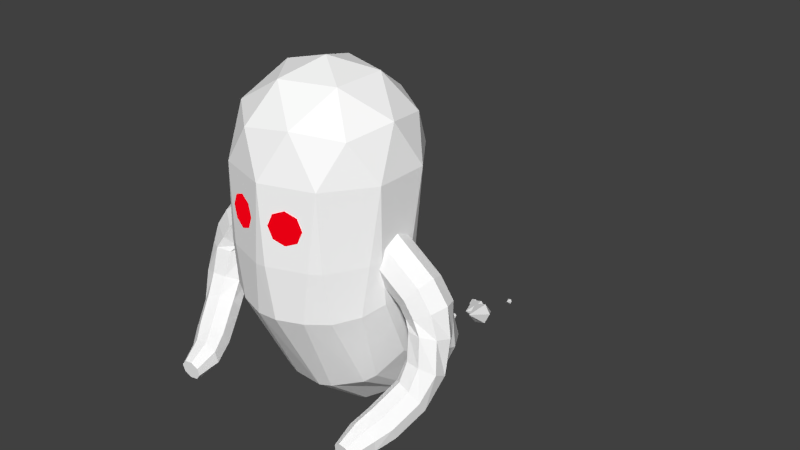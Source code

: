 # Source: Ghost.blend  (saved by Blender 2.75.0; exported with 4.5.12 LTS)
import bpy
from mathutils import Matrix  # noqa: F401  (used for matrix-valued properties, if any)

bpy.ops.wm.read_factory_settings(use_empty=True)
scene = bpy.context.scene
scene.name = 'Scene'

# ---- collections
col_collection_1 = bpy.data.collections.new('Collection 1'); scene.collection.children.link(col_collection_1)

# ---- materials (node trees are filled in below, after node groups)
mat_material = bpy.data.materials.new('Material')
mat_material.alpha_threshold = 0.0
mat_material.roughness = 0.5
mat_material_001 = bpy.data.materials.new('Material.001')
mat_material_001.alpha_threshold = 0.0
mat_material_001.diffuse_color = (0.8, 0.0, 0.008153, 1.0)
mat_material_001.roughness = 0.5

# ---- material node trees
mat_material.use_nodes = True; mat_material.node_tree.nodes.clear()
_N = mat_material.node_tree.nodes; _L = mat_material.node_tree.links
n0 = _N.new('ShaderNodeOutputMaterial'); n0.name = 'Material Output'; n0.location = (300, 300)
n1 = _N.new('ShaderNodeBsdfDiffuse'); n1.name = 'Diffuse BSDF'; n1.location = (10, 300)
n1.inputs[0].default_value = (1.0, 1.0, 1.0, 1.0)
_L.new(n1.outputs[0], n0.inputs[0])
n0.is_active_output = True
mat_material_001.use_nodes = True; mat_material_001.node_tree.nodes.clear()
_N = mat_material_001.node_tree.nodes; _L = mat_material_001.node_tree.links
n0 = _N.new('ShaderNodeOutputMaterial'); n0.name = 'Material Output'; n0.location = (300, 300)
n1 = _N.new('ShaderNodeEmission'); n1.name = 'Emission'; n1.location = (10, 300)
n1.inputs[0].default_value = (0.8, 0.0, 0.006483, 1.0)
_L.new(n1.outputs[0], n0.inputs[0])
n0.is_active_output = True

# ---- world
world_world = bpy.data.worlds.new('World'); scene.world = world_world
world_world.color = (0.05088, 0.05088, 0.05088)
world_world.use_sun_shadow = False
world_world.sun_shadow_jitter_overblur = 0.0
world_world.cycles.sampling_method = 'MANUAL'
world_world.cycles.sample_map_resolution = 256

# ---- meshes
me_cylinder_003 = bpy.data.meshes.new('Cylinder.003')
me_cylinder_003.from_pydata([(-7.904, 1.0, 13.39), (-7.904, 0.7071, 14.09), (-7.904, -4.371e-08, 14.39), (-7.904, -0.7071, 14.09), (-7.904, -1.0, 13.39), (-7.904, -0.7071, 12.68), (-7.904, 1.192e-08, 12.39), (-7.904, 0.7071, 12.68), (-3.008, -4.074, 7.426), (-3.008, -3.04, 7.487), (-2.909, -2.03, 8.015), (-2.909, -0.7233, 9.182), (-3.263, 0.1732, 10.4), (-3.988, 0.6303, 11.8), (-4.593, 1.0, 12.64), (-5.34, 1.0, 13.02), (-5.196, 0.7071, 13.72), (-4.211, 0.7071, 13.24), (-3.438, 0.4666, 12.18), (-2.697, 0.07175, 10.72), (-2.327, -0.8768, 9.367), (-2.333, -2.135, 8.229), (-2.489, -3.078, 7.699), (-2.67, -4.099, 7.564), (-5.136, -4.371e-08, 14.0), (-4.053, -4.371e-08, 13.49), (-3.21, -0.1053, 12.48), (-2.463, -0.4019, 11.11), (-2.086, -1.248, 9.816), (-2.095, -2.391, 8.745), (-2.274, -3.17, 8.21), (-2.53, -4.158, 7.897), (-5.196, -0.7071, 13.72), (-4.211, -0.7071, 13.24), (-3.438, -0.7504, 12.53), (-2.592, -1.046, 11.44), (-2.327, -1.618, 10.26), (-2.333, -2.647, 9.261), (-2.489, -3.261, 8.721), (-2.67, -4.218, 8.23), (-5.34, -1.0, 13.02), (-4.593, -1.0, 12.64), (-3.988, -1.091, 12.3), (-3.263, -1.301, 11.28), (-2.909, -1.772, 10.45), (-2.909, -2.753, 9.474), (-3.008, -3.299, 8.933), (-3.008, -4.243, 8.368), (-5.484, -0.7071, 12.33), (-4.974, -0.7071, 12.05), (-4.539, -0.9271, 11.93), (-3.829, -1.199, 10.96), (-3.491, -1.618, 10.26), (-3.485, -2.647, 9.261), (-3.528, -3.261, 8.721), (-3.347, -4.218, 8.23), (-5.544, 1.192e-08, 12.05), (-5.132, 1.192e-08, 11.8), (-4.767, -0.3553, 11.62), (-4.063, -0.7254, 10.57), (-3.732, -1.248, 9.816), (-3.723, -2.391, 8.745), (-3.743, -3.17, 8.21), (-3.487, -4.158, 7.897), (-5.484, 0.7071, 12.33), (-4.974, 0.7071, 12.05), (-4.539, 0.2898, 11.57), (-3.829, -0.157, 10.34), (-3.491, -0.8768, 9.367), (-3.485, -2.135, 8.229), (-3.528, -3.078, 7.699), (-3.347, -4.099, 7.564)], [], [(15, 0, 1, 16), (16, 1, 2, 24), (24, 2, 3, 32), (32, 3, 4, 40), (40, 4, 5, 48), (48, 5, 6, 56), (1, 0, 7, 6, 5, 4, 3, 2), (64, 7, 0, 15), (56, 6, 7, 64), (63, 71, 8, 23, 31, 39, 47, 55), (63, 62, 70, 71), (62, 61, 69, 70), (61, 60, 68, 69), (60, 59, 67, 68), (59, 58, 66, 67), (58, 57, 65, 66), (57, 56, 64, 65), (71, 70, 9, 8), (70, 69, 10, 9), (69, 68, 11, 10), (68, 67, 12, 11), (67, 66, 13, 12), (66, 65, 14, 13), (65, 64, 15, 14), (55, 54, 62, 63), (54, 53, 61, 62), (53, 52, 60, 61), (52, 51, 59, 60), (51, 50, 58, 59), (50, 49, 57, 58), (49, 48, 56, 57), (47, 46, 54, 55), (46, 45, 53, 54), (45, 44, 52, 53), (44, 43, 51, 52), (43, 42, 50, 51), (42, 41, 49, 50), (41, 40, 48, 49), (39, 38, 46, 47), (38, 37, 45, 46), (37, 36, 44, 45), (36, 35, 43, 44), (35, 34, 42, 43), (34, 33, 41, 42), (33, 32, 40, 41), (31, 30, 38, 39), (30, 29, 37, 38), (29, 28, 36, 37), (28, 27, 35, 36), (27, 26, 34, 35), (26, 25, 33, 34), (25, 24, 32, 33), (23, 22, 30, 31), (22, 21, 29, 30), (21, 20, 28, 29), (20, 19, 27, 28), (19, 18, 26, 27), (18, 17, 25, 26), (17, 16, 24, 25), (8, 9, 22, 23), (9, 10, 21, 22), (10, 11, 20, 21), (11, 12, 19, 20), (12, 13, 18, 19), (13, 14, 17, 18), (14, 15, 16, 17)])
me_cylinder_003.materials.append(mat_material)
me_cylinder_003.use_remesh_preserve_volume = False
me_cylinder_003.use_remesh_preserve_attributes = False
me_cylinder_003.use_mirror_vertex_groups = False
me_cylinder_003.update()
me_circle_004 = bpy.data.meshes.new('Circle.004')
me_circle_004.from_pydata([(0.0, 1.0, 0.0), (-0.7071, 0.7071, 0.0), (-1.0, -4.371e-08, 0.0), (-0.7071, -0.7071, 0.0), (8.742e-08, -1.0, 0.0), (0.7071, -0.7071, 0.0), (1.0, 1.192e-08, 0.0), (0.7071, 0.7071, 0.0)], [], [(1, 2, 3, 4, 5, 6, 7, 0)])
me_circle_004.materials.append(mat_material_001)
me_circle_004.use_remesh_preserve_volume = False
me_circle_004.use_remesh_preserve_attributes = False
me_circle_004.use_mirror_vertex_groups = False
me_circle_004.update()
me_circle_003 = bpy.data.meshes.new('Circle.003')
me_circle_003.from_pydata([(0.0, 1.0, 0.0), (-0.7071, 0.7071, 0.0), (-1.0, -4.371e-08, 0.0), (-0.7071, -0.7071, 0.0), (8.742e-08, -1.0, 0.0), (0.7071, -0.7071, 0.0), (1.0, 1.192e-08, 0.0), (0.7071, 0.7071, 0.0)], [], [(1, 2, 3, 4, 5, 6, 7, 0)])
me_circle_003.materials.append(mat_material_001)
me_circle_003.use_remesh_preserve_volume = False
me_circle_003.use_remesh_preserve_attributes = False
me_circle_003.use_mirror_vertex_groups = False
me_circle_003.update()
me_cone_006 = bpy.data.meshes.new('Cone.006')
me_cone_006.from_pydata([(0.0, 1.0, -1.0), (0.866, 0.5, -1.0), (0.866, -0.5, -1.0), (-8.742e-08, -1.0, -1.0), (0.0, 0.0, 1.0), (-0.866, -0.5, -1.0), (-0.866, 0.5, -1.0), (-0.0004777, 0.9999, -0.9997), (-0.8665, 0.4999, -0.9997), (-0.8665, -0.5001, -0.9997), (-0.0004777, -1.0, -0.9997), (-0.0004775, -5.938e-05, -3.0), (0.8655, -0.5001, -0.9997), (0.8655, 0.4999, -0.9997)], [], [(5, 4, 6), (0, 4, 1), (3, 4, 5), (2, 4, 3), (6, 4, 0), (1, 4, 2), (0, 1, 2, 3, 5, 6), (12, 11, 13), (7, 11, 8), (10, 11, 12), (9, 11, 10), (13, 11, 7), (8, 11, 9)])
me_cone_006.use_remesh_preserve_volume = False
me_cone_006.use_remesh_preserve_attributes = False
me_cone_006.use_mirror_vertex_groups = False
me_cone_006.update()
me_cone_005 = bpy.data.meshes.new('Cone.005')
me_cone_005.from_pydata([(0.0, 1.0, -1.0), (0.866, 0.5, -1.0), (0.866, -0.5, -1.0), (-8.742e-08, -1.0, -1.0), (0.0, 0.0, 1.0), (-0.866, -0.5, -1.0), (-0.866, 0.5, -1.0), (-0.0004777, 0.9999, -0.9997), (-0.8665, 0.4999, -0.9997), (-0.8665, -0.5001, -0.9997), (-0.0004777, -1.0, -0.9997), (-0.0004775, -5.938e-05, -3.0), (0.8655, -0.5001, -0.9997), (0.8655, 0.4999, -0.9997)], [], [(5, 4, 6), (0, 4, 1), (3, 4, 5), (2, 4, 3), (6, 4, 0), (1, 4, 2), (0, 1, 2, 3, 5, 6), (12, 11, 13), (7, 11, 8), (10, 11, 12), (9, 11, 10), (13, 11, 7), (8, 11, 9)])
me_cone_005.use_remesh_preserve_volume = False
me_cone_005.use_remesh_preserve_attributes = False
me_cone_005.use_mirror_vertex_groups = False
me_cone_005.update()
me_cone_004 = bpy.data.meshes.new('Cone.004')
me_cone_004.from_pydata([(0.0, 1.0, -1.0), (0.866, 0.5, -1.0), (0.866, -0.5, -1.0), (-8.742e-08, -1.0, -1.0), (0.0, 0.0, 1.0), (-0.866, -0.5, -1.0), (-0.866, 0.5, -1.0), (-0.0004777, 0.9999, -0.9997), (-0.8665, 0.4999, -0.9997), (-0.8665, -0.5001, -0.9997), (-0.0004777, -1.0, -0.9997), (-0.0004775, -5.938e-05, -3.0), (0.8655, -0.5001, -0.9997), (0.8655, 0.4999, -0.9997)], [], [(5, 4, 6), (0, 4, 1), (3, 4, 5), (2, 4, 3), (6, 4, 0), (1, 4, 2), (0, 1, 2, 3, 5, 6), (12, 11, 13), (7, 11, 8), (10, 11, 12), (9, 11, 10), (13, 11, 7), (8, 11, 9)])
me_cone_004.use_remesh_preserve_volume = False
me_cone_004.use_remesh_preserve_attributes = False
me_cone_004.use_mirror_vertex_groups = False
me_cone_004.update()
me_cone_003 = bpy.data.meshes.new('Cone.003')
me_cone_003.from_pydata([(0.0, 1.0, -1.0), (0.866, 0.5, -1.0), (0.866, -0.5, -1.0), (-8.742e-08, -1.0, -1.0), (0.0, 0.0, 1.0), (-0.866, -0.5, -1.0), (-0.866, 0.5, -1.0), (-0.0004777, 0.9999, -0.9997), (-0.8665, 0.4999, -0.9997), (-0.8665, -0.5001, -0.9997), (-0.0004777, -1.0, -0.9997), (-0.0004775, -5.938e-05, -3.0), (0.8655, -0.5001, -0.9997), (0.8655, 0.4999, -0.9997)], [], [(5, 4, 6), (0, 4, 1), (3, 4, 5), (2, 4, 3), (6, 4, 0), (1, 4, 2), (0, 1, 2, 3, 5, 6), (12, 11, 13), (7, 11, 8), (10, 11, 12), (9, 11, 10), (13, 11, 7), (8, 11, 9)])
me_cone_003.use_remesh_preserve_volume = False
me_cone_003.use_remesh_preserve_attributes = False
me_cone_003.use_mirror_vertex_groups = False
me_cone_003.update()
me_cone_002 = bpy.data.meshes.new('Cone.002')
me_cone_002.from_pydata([(0.0, 1.0, -1.0), (0.866, 0.5, -1.0), (0.866, -0.5, -1.0), (-8.742e-08, -1.0, -1.0), (0.0, 0.0, 1.0), (-0.866, -0.5, -1.0), (-0.866, 0.5, -1.0), (-0.0004777, 0.9999, -0.9997), (-0.8665, 0.4999, -0.9997), (-0.8665, -0.5001, -0.9997), (-0.0004777, -1.0, -0.9997), (-0.0004775, -5.938e-05, -3.0), (0.8655, -0.5001, -0.9997), (0.8655, 0.4999, -0.9997)], [], [(5, 4, 6), (0, 4, 1), (3, 4, 5), (2, 4, 3), (6, 4, 0), (1, 4, 2), (0, 1, 2, 3, 5, 6), (12, 11, 13), (7, 11, 8), (10, 11, 12), (9, 11, 10), (13, 11, 7), (8, 11, 9)])
me_cone_002.use_remesh_preserve_volume = False
me_cone_002.use_remesh_preserve_attributes = False
me_cone_002.use_mirror_vertex_groups = False
me_cone_002.update()
me_cone_001 = bpy.data.meshes.new('Cone.001')
me_cone_001.from_pydata([(0.0, 1.0, -1.0), (0.866, 0.5, -1.0), (0.866, -0.5, -1.0), (-8.742e-08, -1.0, -1.0), (0.0, 0.0, 1.0), (-0.866, -0.5, -1.0), (-0.866, 0.5, -1.0), (-0.0004777, 0.9999, -0.9997), (-0.8665, 0.4999, -0.9997), (-0.8665, -0.5001, -0.9997), (-0.0004777, -1.0, -0.9997), (-0.0004775, -5.938e-05, -3.0), (0.8655, -0.5001, -0.9997), (0.8655, 0.4999, -0.9997)], [], [(5, 4, 6), (0, 4, 1), (3, 4, 5), (2, 4, 3), (6, 4, 0), (1, 4, 2), (0, 1, 2, 3, 5, 6), (12, 11, 13), (7, 11, 8), (10, 11, 12), (9, 11, 10), (13, 11, 7), (8, 11, 9)])
me_cone_001.use_remesh_preserve_volume = False
me_cone_001.use_remesh_preserve_attributes = False
me_cone_001.use_mirror_vertex_groups = False
me_cone_001.update()
me_cone = bpy.data.meshes.new('Cone')
me_cone.from_pydata([(0.0, 1.0, -1.0), (0.866, 0.5, -1.0), (0.866, -0.5, -1.0), (-8.742e-08, -1.0, -1.0), (0.0, 0.0, 1.0), (-0.866, -0.5, -1.0), (-0.866, 0.5, -1.0), (-0.0004777, 0.9999, -0.9997), (-0.8665, 0.4999, -0.9997), (-0.8665, -0.5001, -0.9997), (-0.0004777, -1.0, -0.9997), (-0.0004775, -5.938e-05, -3.0), (0.8655, -0.5001, -0.9997), (0.8655, 0.4999, -0.9997)], [], [(5, 4, 6), (0, 4, 1), (3, 4, 5), (2, 4, 3), (6, 4, 0), (1, 4, 2), (0, 1, 2, 3, 5, 6), (12, 11, 13), (7, 11, 8), (10, 11, 12), (9, 11, 10), (13, 11, 7), (8, 11, 9)])
me_cone.use_remesh_preserve_volume = False
me_cone.use_remesh_preserve_attributes = False
me_cone.use_mirror_vertex_groups = False
me_cone.update()
me_cylinder = bpy.data.meshes.new('Cylinder')
me_cylinder.from_pydata([(-7.904, 1.0, 13.39), (-7.904, 0.7071, 14.09), (-7.904, -4.371e-08, 14.39), (-7.904, -0.7071, 14.09), (-7.904, -1.0, 13.39), (-7.904, -0.7071, 12.68), (-7.904, 1.192e-08, 12.39), (-7.904, 0.7071, 12.68), (-3.008, -4.074, 7.426), (-3.008, -3.04, 7.487), (-2.909, -2.03, 8.015), (-2.909, -0.7233, 9.182), (-3.263, 0.1732, 10.4), (-3.988, 0.6303, 11.8), (-4.593, 1.0, 12.64), (-5.34, 1.0, 13.02), (-5.196, 0.7071, 13.72), (-4.211, 0.7071, 13.24), (-3.438, 0.4666, 12.18), (-2.697, 0.07175, 10.72), (-2.327, -0.8768, 9.367), (-2.333, -2.135, 8.229), (-2.489, -3.078, 7.699), (-2.67, -4.099, 7.564), (-5.136, -4.371e-08, 14.0), (-4.053, -4.371e-08, 13.49), (-3.21, -0.1053, 12.48), (-2.463, -0.4019, 11.11), (-2.086, -1.248, 9.816), (-2.095, -2.391, 8.745), (-2.274, -3.17, 8.21), (-2.53, -4.158, 7.897), (-5.196, -0.7071, 13.72), (-4.211, -0.7071, 13.24), (-3.438, -0.7504, 12.53), (-2.592, -1.046, 11.44), (-2.327, -1.618, 10.26), (-2.333, -2.647, 9.261), (-2.489, -3.261, 8.721), (-2.67, -4.218, 8.23), (-5.34, -1.0, 13.02), (-4.593, -1.0, 12.64), (-3.988, -1.091, 12.3), (-3.263, -1.301, 11.28), (-2.909, -1.772, 10.45), (-2.909, -2.753, 9.474), (-3.008, -3.299, 8.933), (-3.008, -4.243, 8.368), (-5.484, -0.7071, 12.33), (-4.974, -0.7071, 12.05), (-4.539, -0.9271, 11.93), (-3.829, -1.199, 10.96), (-3.491, -1.618, 10.26), (-3.485, -2.647, 9.261), (-3.528, -3.261, 8.721), (-3.347, -4.218, 8.23), (-5.544, 1.192e-08, 12.05), (-5.132, 1.192e-08, 11.8), (-4.767, -0.3553, 11.62), (-4.063, -0.7254, 10.57), (-3.732, -1.248, 9.816), (-3.723, -2.391, 8.745), (-3.743, -3.17, 8.21), (-3.487, -4.158, 7.897), (-5.484, 0.7071, 12.33), (-4.974, 0.7071, 12.05), (-4.539, 0.2898, 11.57), (-3.829, -0.157, 10.34), (-3.491, -0.8768, 9.367), (-3.485, -2.135, 8.229), (-3.528, -3.078, 7.699), (-3.347, -4.099, 7.564)], [], [(15, 0, 1, 16), (16, 1, 2, 24), (24, 2, 3, 32), (32, 3, 4, 40), (40, 4, 5, 48), (48, 5, 6, 56), (1, 0, 7, 6, 5, 4, 3, 2), (64, 7, 0, 15), (56, 6, 7, 64), (63, 71, 8, 23, 31, 39, 47, 55), (63, 62, 70, 71), (62, 61, 69, 70), (61, 60, 68, 69), (60, 59, 67, 68), (59, 58, 66, 67), (58, 57, 65, 66), (57, 56, 64, 65), (71, 70, 9, 8), (70, 69, 10, 9), (69, 68, 11, 10), (68, 67, 12, 11), (67, 66, 13, 12), (66, 65, 14, 13), (65, 64, 15, 14), (55, 54, 62, 63), (54, 53, 61, 62), (53, 52, 60, 61), (52, 51, 59, 60), (51, 50, 58, 59), (50, 49, 57, 58), (49, 48, 56, 57), (47, 46, 54, 55), (46, 45, 53, 54), (45, 44, 52, 53), (44, 43, 51, 52), (43, 42, 50, 51), (42, 41, 49, 50), (41, 40, 48, 49), (39, 38, 46, 47), (38, 37, 45, 46), (37, 36, 44, 45), (36, 35, 43, 44), (35, 34, 42, 43), (34, 33, 41, 42), (33, 32, 40, 41), (31, 30, 38, 39), (30, 29, 37, 38), (29, 28, 36, 37), (28, 27, 35, 36), (27, 26, 34, 35), (26, 25, 33, 34), (25, 24, 32, 33), (23, 22, 30, 31), (22, 21, 29, 30), (21, 20, 28, 29), (20, 19, 27, 28), (19, 18, 26, 27), (18, 17, 25, 26), (17, 16, 24, 25), (8, 9, 22, 23), (9, 10, 21, 22), (10, 11, 20, 21), (11, 12, 19, 20), (12, 13, 18, 19), (13, 14, 17, 18), (14, 15, 16, 17)])
me_cylinder.materials.append(mat_material)
me_cylinder.use_remesh_preserve_volume = False
me_cylinder.use_remesh_preserve_attributes = False
me_cylinder.use_mirror_vertex_groups = False
me_cylinder.update()
me_icosphere = bpy.data.meshes.new('Icosphere')
me_icosphere.from_pydata([(0.0, 0.0, -2.584), (0.7236, -0.5257, -2.031), (-0.2764, -0.8506, -2.031), (-0.8944, 0.0, -2.031), (-0.2764, 0.8506, -2.031), (0.7236, 0.5257, -2.031), (0.2197, -1.388, 0.4064), (-0.5753, -1.33, 0.6582), (-0.5753, -1.143, 1.473), (0.2197, -1.085, 1.725), (0.7111, -1.237, 1.066), (-3.008e-07, -1.811, 1.271), (-0.1625, -0.5, -2.435), (0.4253, -0.309, -2.435), (0.2629, -0.809, -2.11), (0.8506, 0.0, -2.11), (0.4253, 0.309, -2.435), (-0.5257, 0.0, -2.435), (-0.6882, -0.5, -2.11), (-0.1625, 0.5, -2.435), (-0.6882, 0.5, -2.11), (0.2629, 0.809, -2.11), (0.9511, -0.309, -1.584), (0.9511, 0.309, -1.584), (0.0, -1.0, -1.584), (0.5878, -0.809, -1.584), (-0.9511, -0.309, -1.584), (-0.5878, -0.809, -1.584), (-0.5878, 0.809, -1.584), (-0.9511, 0.309, -1.584), (0.5878, 0.809, -1.584), (0.0, 1.0, -1.584), (0.5472, -1.386, 0.6921), (-0.209, -1.442, 0.4526), (-0.6763, -1.297, 1.08), (-0.209, -1.153, 1.706), (0.5472, -1.208, 1.467), (0.1292, -1.784, 0.8566), (0.418, -1.695, 1.244), (-0.3382, -1.75, 1.005), (-0.3382, -1.64, 1.483), (0.1292, -1.606, 1.631), (-0.8373, -0.3418, -0.3533), (0.8196, 0.462, -0.1773), (0.638, -0.5821, -0.3543), (-0.9009, 0.2155, -0.2191), (0.8196, -0.3357, -0.3125), (-0.6557, 0.7277, -0.1721), (0.9227, -0.08261, -0.3094), (-0.6557, -0.5883, -0.3951), (-0.9009, -0.08917, -0.2707), (0.638, 0.7085, -0.1355), (-0.4253, -0.7345, -0.3801), (-0.1314, 0.955, -0.09378), (-0.8373, 0.4812, -0.2139), (0.9227, 0.2221, -0.2578), (0.1382, -0.8426, -0.4382), (0.4321, 0.8879, -0.145), (-0.1314, -0.8286, -0.396), (-0.4253, 0.8608, -0.1097), (0.1382, 0.982, -0.129), (0.4321, -0.7484, -0.4223), (-0.8942, -0.303, -0.8237), (-0.06572, 1.007, -0.704), (0.0691, 1.019, -0.7228), (-0.8942, 0.4212, -0.7684), (0.8853, -0.2981, -0.8036), (-0.6217, 0.7951, -0.7398), (0.6129, 0.7872, -0.7208), (-0.926, -0.1735, -0.7941), (0.9369, 0.2902, -0.7784), (-0.6217, -0.677, -0.8522), (0.8853, 0.4133, -0.7493), (0.9369, -0.172, -0.8137), (0.5099, 0.8761, -0.7337), (0.5099, -0.758, -0.8584), (0.6129, -0.672, -0.8322), (0.0691, -0.9008, -0.8693), (-0.926, 0.2887, -0.7588), (-0.5066, 0.8643, -0.7149), (-0.06572, -0.8919, -0.849), (-0.5066, -0.7491, -0.8381), (-0.831, -0.1646, 0.5405), (0.7153, 0.1377, 0.7281), (0.3361, -0.8749, 0.03403), (-0.3265, 0.3721, 0.9066), (-0.6544, 0.2835, 0.7528), (0.6292, -0.6923, 0.2131), (-0.6544, -0.6784, 0.1559), (-0.7405, -0.5776, 0.2185), (0.8621, -0.2597, 0.4157), (-0.3265, -0.8792, 0.09713), (-0.1871, 0.4106, 0.9305), (0.1967, -0.9134, 0.01014), (-0.7405, 0.1827, 0.6903), (0.8621, -0.1352, 0.493), (-0.831, -0.2892, 0.4632), (0.3361, 0.4267, 0.8747), (0.6292, 0.2385, 0.7906), (-0.1871, -0.9177, 0.07324), (0.1967, 0.4652, 0.8986), (0.7153, -0.5915, 0.2756), (-0.776, -0.6501, 0.8585), (0.6505, -0.4209, 1.158), (-0.2031, -1.147, 0.2686), (0.2135, -1.119, 0.2077), (0.2135, -0.1467, 1.388), (0.6051, -0.9866, 0.4692), (-0.6325, -0.9513, 0.4178), (0.6505, -0.9386, 0.5093), (-0.6779, -0.9033, 0.4578), (-0.2765, -1.128, 0.2839), (-0.2031, -0.2129, 1.399), (-0.776, -0.7094, 0.809), (0.8099, -0.6623, 0.773), (-0.6779, -0.362, 1.138), (0.8099, -0.603, 0.8225), (0.287, -0.1651, 1.373), (-0.2765, -0.2312, 1.384), (0.6051, -0.3729, 1.198), (-0.6325, -0.314, 1.178), (0.287, -1.1, 0.223)], [], [(0, 13, 12), (1, 13, 15), (0, 12, 17), (0, 17, 19), (0, 19, 16), (1, 15, 22), (2, 14, 24), (3, 18, 26), (4, 20, 28), (5, 21, 30), (1, 22, 25), (2, 24, 27), (3, 26, 29), (4, 28, 31), (5, 30, 23), (6, 32, 37), (7, 33, 39), (8, 34, 40), (9, 35, 41), (10, 36, 38), (38, 41, 11), (38, 36, 41), (36, 9, 41), (41, 40, 11), (41, 35, 40), (35, 8, 40), (40, 39, 11), (40, 34, 39), (34, 7, 39), (39, 37, 11), (39, 33, 37), (33, 6, 37), (37, 38, 11), (37, 32, 38), (32, 10, 38), (83, 103, 116, 95), (83, 98, 119, 103), (97, 117, 119, 98), (92, 112, 106, 100), (92, 85, 118, 112), (86, 120, 118, 85), (82, 102, 115, 94), (82, 96, 113, 102), (89, 110, 113, 96), (91, 111, 108, 88), (91, 99, 104, 111), (93, 105, 104, 99), (87, 107, 121, 84), (87, 101, 109, 107), (90, 114, 109, 101), (97, 100, 106, 117), (30, 21, 31), (21, 4, 31), (86, 94, 115, 120), (28, 20, 29), (20, 3, 29), (89, 88, 108, 110), (26, 18, 27), (18, 2, 27), (93, 84, 121, 105), (24, 14, 25), (14, 1, 25), (90, 95, 116, 114), (22, 15, 23), (15, 5, 23), (16, 21, 5), (16, 19, 21), (19, 4, 21), (19, 20, 4), (19, 17, 20), (17, 3, 20), (17, 18, 3), (17, 12, 18), (12, 2, 18), (15, 16, 5), (15, 13, 16), (13, 0, 16), (12, 14, 2), (12, 13, 14), (13, 1, 14), (62, 71, 49, 42), (73, 70, 55, 48), (72, 43, 55, 70), (74, 57, 51, 68), (63, 79, 59, 53), (78, 45, 54, 65), (62, 42, 50, 69), (81, 80, 58, 52), (76, 44, 61, 75), (73, 48, 46, 66), (67, 65, 54, 47), (77, 75, 61, 56), (72, 68, 51, 43), (63, 53, 60, 64), (67, 47, 59, 79), (78, 69, 50, 45), (81, 52, 49, 71), (77, 56, 58, 80), (76, 66, 46, 44), (74, 64, 60, 57), (24, 25, 75, 77), (31, 63, 64), (29, 26, 69, 78), (24, 77, 80), (30, 31, 64, 74), (26, 27, 71, 62), (23, 72, 70), (31, 28, 79, 63), (26, 62, 69), (25, 76, 75), (28, 29, 65, 67), (23, 30, 68, 72), (28, 67, 79), (27, 81, 71), (25, 22, 66, 76), (22, 23, 70, 73), (30, 74, 68), (29, 78, 65), (27, 24, 80, 81), (22, 73, 66), (42, 49, 88, 89), (48, 55, 95, 90), (43, 83, 95, 55), (57, 97, 98, 51), (53, 59, 85, 92), (45, 82, 94, 54), (42, 89, 96, 50), (52, 58, 99, 91), (44, 87, 84, 61), (48, 90, 101, 46), (47, 54, 94, 86), (56, 61, 84, 93), (43, 51, 98, 83), (53, 92, 100, 60), (47, 86, 85, 59), (45, 50, 96, 82), (52, 91, 88, 49), (56, 93, 99, 58), (44, 46, 101, 87), (57, 60, 100, 97), (110, 108, 7), (114, 116, 10), (103, 36, 10, 116), (117, 9, 36, 119), (112, 118, 35), (102, 34, 8, 115), (110, 7, 34, 113), (111, 104, 33), (107, 32, 6, 121), (114, 10, 32, 109), (120, 115, 8), (105, 121, 6), (103, 119, 36), (112, 35, 9, 106), (120, 8, 35, 118), (102, 113, 34), (111, 33, 7, 108), (105, 6, 33, 104), (107, 109, 32), (117, 106, 9)])
me_icosphere.materials.append(mat_material)
me_icosphere.use_remesh_preserve_volume = False
me_icosphere.use_remesh_preserve_attributes = False
me_icosphere.use_mirror_vertex_groups = False
me_icosphere.update()

# ---- objects
ob_cylinder_001 = bpy.data.objects.new('Cylinder.001', me_cylinder_003)
ob_circle_001 = bpy.data.objects.new('Circle.001', me_circle_004)
ob_circle = bpy.data.objects.new('Circle', me_circle_003)
ob_cone_006 = bpy.data.objects.new('Cone.006', me_cone_006)
ob_cone_005 = bpy.data.objects.new('Cone.005', me_cone_005)
ob_cone_004 = bpy.data.objects.new('Cone.004', me_cone_004)
ob_cone_003 = bpy.data.objects.new('Cone.003', me_cone_003)
ob_cone_002 = bpy.data.objects.new('Cone.002', me_cone_002)
ob_cone_001 = bpy.data.objects.new('Cone.001', me_cone_001)
ob_cone = bpy.data.objects.new('Cone', me_cone)
ob_cylinder = bpy.data.objects.new('Cylinder', me_cylinder)
ob_icosphere = bpy.data.objects.new('Icosphere', me_icosphere)

# ---- transforms, parenting, visibility, modifiers, constraints
ob_cylinder_001.location = (-0.8194, -0.06252, 0.3712)
ob_cylinder_001.rotation_euler = (0.0, 0.5039, 3.142)
ob_cylinder_001.scale = (0.2516, -0.2516, 0.2516)
ob_cylinder_001.lineart.crease_threshold = 0.0
ob_circle_001.location = (-0.3042, -0.9186, 4.597)
ob_circle_001.rotation_euler = (1.532, 0.0063, -0.3016)
ob_circle_001.scale = (0.1835, 0.1835, 0.1835)
ob_circle_001.lineart.crease_threshold = 0.0
ob_circle.location = (0.2846, -0.933, 4.597)
ob_circle.rotation_euler = (1.538, 0.01215, 0.3205)
ob_circle.scale = (0.1835, 0.1835, 0.1835)
ob_circle.lineart.crease_threshold = 0.0
ob_cone_006.location = (0.09329, 3.221, 1.809)
ob_cone_006.rotation_euler = (1.181, 0.2886, -0.0692)
ob_cone_006.scale = (0.0349, 0.0349, 0.0349)
ob_cone_006.lineart.crease_threshold = 0.0
ob_cone_005.location = (-0.424, 2.7, 1.629)
ob_cone_005.rotation_euler = (1.181, 0.2886, -0.0692)
ob_cone_005.scale = (0.0349, 0.0349, 0.0349)
ob_cone_005.lineart.crease_threshold = 0.0
ob_cone_004.location = (-0.424, 3.121, 1.629)
ob_cone_004.rotation_euler = (1.181, 0.2886, -0.0692)
ob_cone_004.scale = (0.05756, 0.05756, 0.05756)
ob_cone_004.lineart.crease_threshold = 0.0
ob_cone_003.location = (0.03803, 2.061, 1.882)
ob_cone_003.rotation_euler = (1.181, 0.2886, -0.0692)
ob_cone_003.scale = (0.0549, 0.0549, 0.0549)
ob_cone_003.lineart.crease_threshold = 0.0
ob_cone_002.location = (-0.07593, 2.631, 1.882)
ob_cone_002.rotation_euler = (1.181, 0.2886, -0.0692)
ob_cone_002.scale = (0.1357, 0.1357, 0.1357)
ob_cone_002.lineart.crease_threshold = 0.0
ob_cone_001.location = (0.2797, 2.208, 2.168)
ob_cone_001.rotation_euler = (1.181, 0.2886, -0.0692)
ob_cone_001.scale = (0.1357, 0.1357, 0.1357)
ob_cone_001.lineart.crease_threshold = 0.0
ob_cone.location = (-0.2861, 1.957, 1.782)
ob_cone.rotation_euler = (1.181, 0.2886, -0.0692)
ob_cone.scale = (0.1357, 0.1357, 0.1357)
ob_cone.lineart.crease_threshold = 0.0
ob_cylinder.location = (0.8235, -0.06252, 0.3712)
ob_cylinder.rotation_euler = (0.0, 0.5039, 0.0)
ob_cylinder.scale = (0.2516, 0.2516, 0.2516)
ob_cylinder.lineart.crease_threshold = 0.0
ob_icosphere.location = (0.0, 0.0, 3.429)
ob_icosphere.rotation_euler = (3.142, -0.0, 0.0)
ob_icosphere.lineart.crease_threshold = 0.0

# ---- collection membership
col_collection_1.objects.link(ob_cylinder_001)
col_collection_1.objects.link(ob_circle_001)
col_collection_1.objects.link(ob_circle)
col_collection_1.objects.link(ob_cone_006)
col_collection_1.objects.link(ob_cone_005)
col_collection_1.objects.link(ob_cone_004)
col_collection_1.objects.link(ob_cone_003)
col_collection_1.objects.link(ob_cone_002)
col_collection_1.objects.link(ob_cone_001)
col_collection_1.objects.link(ob_cone)
col_collection_1.objects.link(ob_cylinder)
col_collection_1.objects.link(ob_icosphere)

# ---- scene / render settings (as saved in the file)
scene.frame_start = 1; scene.frame_end = 250; scene.frame_set(1)
scene.render.engine = 'CYCLES'
scene.render.resolution_x = 2560
scene.render.resolution_y = 1440
scene.render.resolution_percentage = 50
scene.render.dither_intensity = 0.0
scene.cycles.use_denoising = False
scene.cycles.samples = 200
scene.cycles.sampling_pattern = 'TABULATED_SOBOL'
scene.cycles.light_sampling_threshold = 0.0
scene.cycles.use_adaptive_sampling = False
scene.cycles.use_light_tree = False
scene.cycles.blur_glossy = 0.0
scene.cycles.pixel_filter_type = 'GAUSSIAN'
scene.cycles.sample_clamp_indirect = 1.0
scene.view_settings.view_transform = 'Standard'
bpy.context.view_layer.update()

# ---- added for rendering (the .blend has no active camera and no usable light): camera, sun
cam_auto = bpy.data.cameras.new('AutoCamera')
cam_auto.lens = 50.0
cam_auto.sensor_width = 36.0
cam_auto.clip_end = 1000.0
ob_auto_camera = bpy.data.objects.new('AutoCamera', cam_auto)
scene.collection.objects.link(ob_auto_camera)
ob_auto_camera.location = (7.06521, -7.37423, 9.39715)
ob_auto_camera.rotation_euler = (1.09748, -7.21219e-08, 0.694738)
scene.camera = ob_auto_camera
light_auto_sun = bpy.data.lights.new('AutoSun', 'SUN')
light_auto_sun.energy = 3.0
light_auto_sun.angle = 0.0523599
ob_auto_sun = bpy.data.objects.new('AutoSun', light_auto_sun)
scene.collection.objects.link(ob_auto_sun)
ob_auto_sun.rotation_euler = (0.872665, 0.174533, 0.523599)
bpy.context.view_layer.update()
